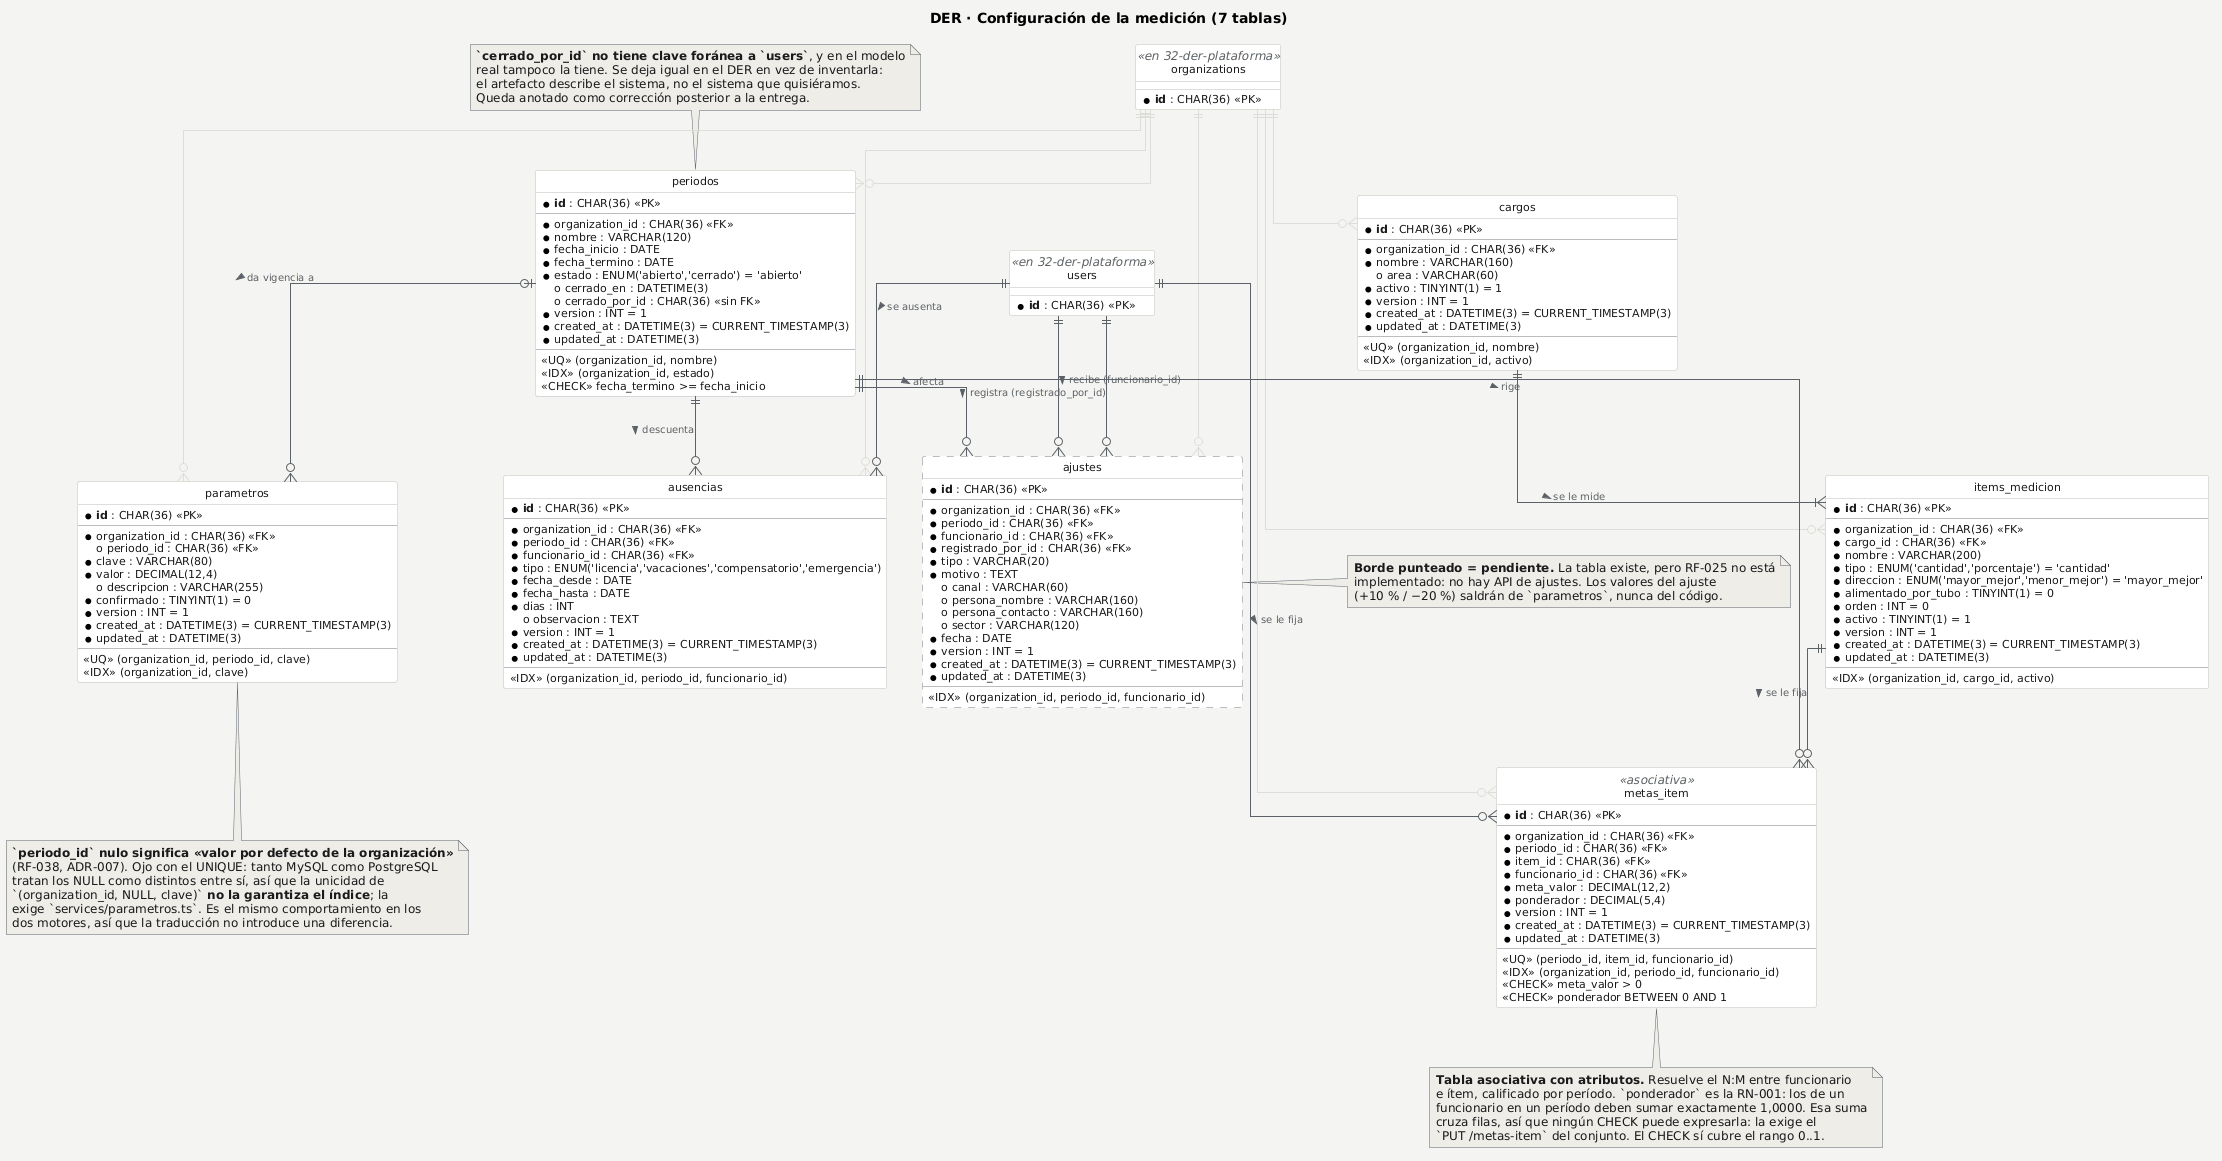

The diagram above was rendered by PlantUML. Its source (embedded in the PNG):
@startuml
' DER — detalle de la configuración de la medición.
' Campos y tipos traducidos de backend/prisma/schema.prisma con la tabla de
' equivalencias de clases.md §9. Las restricciones CHECK son las de la
' migración 20260901120000_modelo_v2_especificacion_oficial.
title DER · Configuración de la medición (7 tablas)

skinparam backgroundColor #F4F4F2
skinparam shadowing false
skinparam defaultFontName Arial
skinparam defaultFontSize 12
skinparam linetype ortho
skinparam ArrowColor #5B6166
skinparam ArrowFontColor #5B6166
skinparam ArrowFontSize 10
skinparam class {
  BackgroundColor #FFFFFF
  BorderColor #B9BDBF
  FontColor #1A1A1A
  AttributeFontColor #1A1A1A
  AttributeFontSize 11
  StereotypeFontColor #5B6166
}
skinparam note {
  BackgroundColor #EFEDE8
  BorderColor #5B6166
  FontColor #1A1A1A
}
hide circle
hide empty methods

entity "periodos" as periodos {
  * **id** : CHAR(36) <<PK>>
  --
  * organization_id : CHAR(36) <<FK>>
  * nombre : VARCHAR(120)
  * fecha_inicio : DATE
  * fecha_termino : DATE
  * estado : ENUM('abierto','cerrado') = 'abierto'
  o cerrado_en : DATETIME(3)
  o cerrado_por_id : CHAR(36) <<sin FK>>
  * version : INT = 1
  * created_at : DATETIME(3) = CURRENT_TIMESTAMP(3)
  * updated_at : DATETIME(3)
  --
  <<UQ>> (organization_id, nombre)
  <<IDX>> (organization_id, estado)
  <<CHECK>> fecha_termino >= fecha_inicio
}

entity "parametros" as parametros {
  * **id** : CHAR(36) <<PK>>
  --
  * organization_id : CHAR(36) <<FK>>
  o periodo_id : CHAR(36) <<FK>>
  * clave : VARCHAR(80)
  * valor : DECIMAL(12,4)
  o descripcion : VARCHAR(255)
  * confirmado : TINYINT(1) = 0
  * version : INT = 1
  * created_at : DATETIME(3) = CURRENT_TIMESTAMP(3)
  * updated_at : DATETIME(3)
  --
  <<UQ>> (organization_id, periodo_id, clave)
  <<IDX>> (organization_id, clave)
}

entity "cargos" as cargos {
  * **id** : CHAR(36) <<PK>>
  --
  * organization_id : CHAR(36) <<FK>>
  * nombre : VARCHAR(160)
  o area : VARCHAR(60)
  * activo : TINYINT(1) = 1
  * version : INT = 1
  * created_at : DATETIME(3) = CURRENT_TIMESTAMP(3)
  * updated_at : DATETIME(3)
  --
  <<UQ>> (organization_id, nombre)
  <<IDX>> (organization_id, activo)
}

entity "items_medicion" as items {
  * **id** : CHAR(36) <<PK>>
  --
  * organization_id : CHAR(36) <<FK>>
  * cargo_id : CHAR(36) <<FK>>
  * nombre : VARCHAR(200)
  * tipo : ENUM('cantidad','porcentaje') = 'cantidad'
  * direccion : ENUM('mayor_mejor','menor_mejor') = 'mayor_mejor'
  * alimentado_por_tubo : TINYINT(1) = 0
  * orden : INT = 0
  * activo : TINYINT(1) = 1
  * version : INT = 1
  * created_at : DATETIME(3) = CURRENT_TIMESTAMP(3)
  * updated_at : DATETIME(3)
  --
  <<IDX>> (organization_id, cargo_id, activo)
}

entity "metas_item" as metas_item <<asociativa>> {
  * **id** : CHAR(36) <<PK>>
  --
  * organization_id : CHAR(36) <<FK>>
  * periodo_id : CHAR(36) <<FK>>
  * item_id : CHAR(36) <<FK>>
  * funcionario_id : CHAR(36) <<FK>>
  * meta_valor : DECIMAL(12,2)
  * ponderador : DECIMAL(5,4)
  * version : INT = 1
  * created_at : DATETIME(3) = CURRENT_TIMESTAMP(3)
  * updated_at : DATETIME(3)
  --
  <<UQ>> (periodo_id, item_id, funcionario_id)
  <<IDX>> (organization_id, periodo_id, funcionario_id)
  <<CHECK>> meta_valor > 0
  <<CHECK>> ponderador BETWEEN 0 AND 1
}

entity "ausencias" as ausencias {
  * **id** : CHAR(36) <<PK>>
  --
  * organization_id : CHAR(36) <<FK>>
  * periodo_id : CHAR(36) <<FK>>
  * funcionario_id : CHAR(36) <<FK>>
  * tipo : ENUM('licencia','vacaciones','compensatorio','emergencia')
  * fecha_desde : DATE
  * fecha_hasta : DATE
  * dias : INT
  o observacion : TEXT
  * version : INT = 1
  * created_at : DATETIME(3) = CURRENT_TIMESTAMP(3)
  * updated_at : DATETIME(3)
  --
  <<IDX>> (organization_id, periodo_id, funcionario_id)
}

entity "ajustes" as ajustes #FFFFFF;line.dashed {
  * **id** : CHAR(36) <<PK>>
  --
  * organization_id : CHAR(36) <<FK>>
  * periodo_id : CHAR(36) <<FK>>
  * funcionario_id : CHAR(36) <<FK>>
  * registrado_por_id : CHAR(36) <<FK>>
  * tipo : VARCHAR(20)
  * motivo : TEXT
  o canal : VARCHAR(60)
  o persona_nombre : VARCHAR(160)
  o persona_contacto : VARCHAR(160)
  o sector : VARCHAR(120)
  * fecha : DATE
  * version : INT = 1
  * created_at : DATETIME(3) = CURRENT_TIMESTAMP(3)
  * updated_at : DATETIME(3)
  --
  <<IDX>> (organization_id, periodo_id, funcionario_id)
}

entity "users" as users <<en 32-der-plataforma>> {
  * **id** : CHAR(36) <<PK>>
}

entity "organizations" as organizations <<en 32-der-plataforma>> {
  * **id** : CHAR(36) <<PK>>
}

organizations ||--o{ periodos #DDDDDA
organizations ||--o{ parametros #DDDDDA
organizations ||--o{ cargos #DDDDDA
organizations ||--o{ items #DDDDDA
organizations ||--o{ metas_item #DDDDDA
organizations ||--o{ ausencias #DDDDDA
organizations ||--o{ ajustes #DDDDDA

periodos |o--o{ parametros : da vigencia a >
periodos ||--o{ metas_item : rige >
periodos ||--o{ ausencias : descuenta >
periodos ||--o{ ajustes : afecta >

cargos ||--|{ items : se le mide >
items ||--o{ metas_item : se le fija >

users ||--o{ metas_item : se le fija >
users ||--o{ ausencias : se ausenta >
users ||--o{ ajustes : recibe (funcionario_id) >
users ||--o{ ajustes : registra (registrado_por_id) >

note bottom of parametros
  **`periodo_id` nulo significa «valor por defecto de la organización»**
  (RF-038, ADR-007). Ojo con el UNIQUE: tanto MySQL como PostgreSQL
  tratan los NULL como distintos entre sí, así que la unicidad de
  `(organization_id, NULL, clave)` **no la garantiza el índice**; la
  exige `services/parametros.ts`. Es el mismo comportamiento en los
  dos motores, así que la traducción no introduce una diferencia.
end note

note bottom of metas_item
  **Tabla asociativa con atributos.** Resuelve el N:M entre funcionario
  e ítem, calificado por período. `ponderador` es la RN-001: los de un
  funcionario en un período deben sumar exactamente 1,0000. Esa suma
  cruza filas, así que ningún CHECK puede expresarla: la exige el
  `PUT /metas-item` del conjunto. El CHECK sí cubre el rango 0..1.
end note

note right of ajustes
  **Borde punteado = pendiente.** La tabla existe, pero RF-025 no está
  implementado: no hay API de ajustes. Los valores del ajuste
  (+10 % / −20 %) saldrán de `parametros`, nunca del código.
end note

note top of periodos
  **`cerrado_por_id` no tiene clave foránea a `users`**, y en el modelo
  real tampoco la tiene. Se deja igual en el DER en vez de inventarla:
  el artefacto describe el sistema, no el sistema que quisiéramos.
  Queda anotado como corrección posterior a la entrega.
end note
@enduml